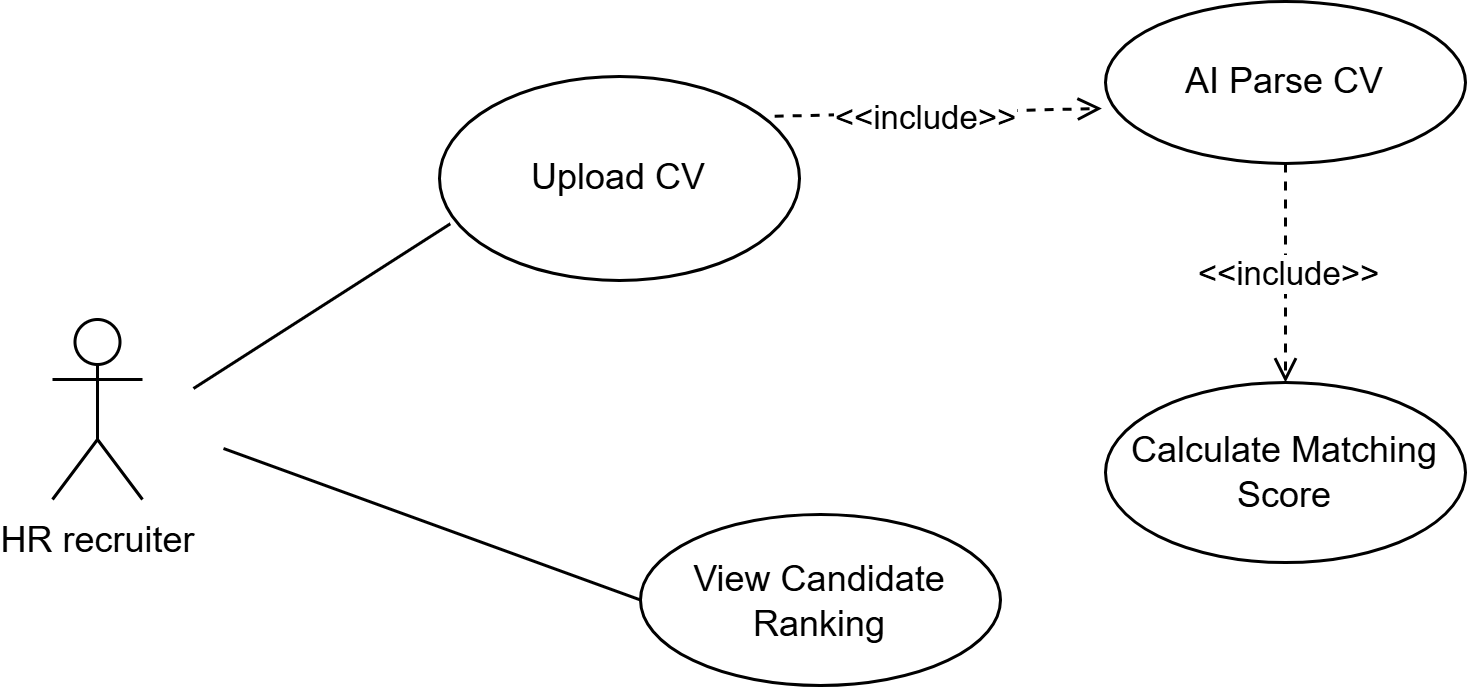

The diagram above was exported from draw.io. Its source (the exported page's mxGraphModel, read from the mxfile embedded in the PNG):
<mxGraphModel dx="1030" dy="666" grid="0" gridSize="10" guides="1" tooltips="1" connect="1" arrows="1" fold="1" page="1" pageScale="1" pageWidth="827" pageHeight="1169" math="0" shadow="0">
  <root>
    <mxCell id="0" />
    <mxCell id="1" parent="0" />
    <mxCell id="-Qh0bV5dGaFMPjRMsI4w-1" parent="1" style="shape=umlActor;verticalLabelPosition=bottom;verticalAlign=top;html=1;outlineConnect=0;" value="HR recruiter" vertex="1">
      <mxGeometry height="60" width="30" x="142" y="272" as="geometry" />
    </mxCell>
    <mxCell id="-Qh0bV5dGaFMPjRMsI4w-3" parent="1" style="ellipse;whiteSpace=wrap;html=1;" value="Upload CV" vertex="1">
      <mxGeometry height="68" width="120" x="271" y="191" as="geometry" />
    </mxCell>
    <mxCell id="-Qh0bV5dGaFMPjRMsI4w-4" parent="1" style="ellipse;whiteSpace=wrap;html=1;" value="AI Parse CV" vertex="1">
      <mxGeometry height="54" width="120" x="493" y="166" as="geometry" />
    </mxCell>
    <mxCell id="-Qh0bV5dGaFMPjRMsI4w-5" parent="1" style="ellipse;whiteSpace=wrap;html=1;" value="Calculate Matching Score" vertex="1">
      <mxGeometry height="60" width="120" x="493" y="293" as="geometry" />
    </mxCell>
    <mxCell id="-Qh0bV5dGaFMPjRMsI4w-6" parent="1" style="ellipse;whiteSpace=wrap;html=1;" value="View Candidate Ranking" vertex="1">
      <mxGeometry height="57" width="120" x="338" y="337" as="geometry" />
    </mxCell>
    <mxCell id="-Qh0bV5dGaFMPjRMsI4w-9" edge="1" parent="1" style="endArrow=none;html=1;rounded=0;entryX=0.03;entryY=0.722;entryDx=0;entryDy=0;entryPerimeter=0;endFill=0;" target="-Qh0bV5dGaFMPjRMsI4w-3" value="">
      <mxGeometry height="50" relative="1" width="50" as="geometry">
        <mxPoint x="189" y="295" as="sourcePoint" />
        <mxPoint x="379" y="205" as="targetPoint" />
      </mxGeometry>
    </mxCell>
    <mxCell id="-Qh0bV5dGaFMPjRMsI4w-12" edge="1" parent="1" style="endArrow=none;html=1;rounded=0;entryX=0;entryY=0.5;entryDx=0;entryDy=0;endFill=0;" target="-Qh0bV5dGaFMPjRMsI4w-6" value="">
      <mxGeometry height="50" relative="1" width="50" as="geometry">
        <mxPoint x="199" y="315" as="sourcePoint" />
        <mxPoint x="526" y="397" as="targetPoint" />
      </mxGeometry>
    </mxCell>
    <mxCell id="-Qh0bV5dGaFMPjRMsI4w-13" edge="1" parent="1" source="-Qh0bV5dGaFMPjRMsI4w-3" style="endArrow=open;html=1;rounded=0;dashed=1;exitX=0.931;exitY=0.195;exitDx=0;exitDy=0;exitPerimeter=0;entryX=-0.01;entryY=0.66;entryDx=0;entryDy=0;entryPerimeter=0;endFill=0;" target="-Qh0bV5dGaFMPjRMsI4w-4" value="">
      <mxGeometry height="50" relative="1" width="50" as="geometry">
        <mxPoint x="505" y="218" as="sourcePoint" />
        <mxPoint x="541" y="175" as="targetPoint" />
      </mxGeometry>
    </mxCell>
    <mxCell id="-Qh0bV5dGaFMPjRMsI4w-15" connectable="0" parent="-Qh0bV5dGaFMPjRMsI4w-13" style="edgeLabel;html=1;align=center;verticalAlign=middle;resizable=0;points=[];" value="&amp;lt;&amp;lt;include&amp;gt;&amp;gt;" vertex="1">
      <mxGeometry relative="1" x="-0.0916" y="-1" as="geometry">
        <mxPoint as="offset" />
      </mxGeometry>
    </mxCell>
    <mxCell id="-Qh0bV5dGaFMPjRMsI4w-14" edge="1" parent="1" source="-Qh0bV5dGaFMPjRMsI4w-4" style="endArrow=open;html=1;rounded=0;dashed=1;exitX=0.5;exitY=1;exitDx=0;exitDy=0;endFill=0;entryX=0.5;entryY=0;entryDx=0;entryDy=0;" target="-Qh0bV5dGaFMPjRMsI4w-5" value="">
      <mxGeometry height="50" relative="1" width="50" as="geometry">
        <mxPoint x="463" y="261" as="sourcePoint" />
        <mxPoint x="520" y="270" as="targetPoint" />
      </mxGeometry>
    </mxCell>
    <mxCell id="-Qh0bV5dGaFMPjRMsI4w-16" connectable="0" parent="-Qh0bV5dGaFMPjRMsI4w-14" style="edgeLabel;html=1;align=center;verticalAlign=middle;resizable=0;points=[];" value="&amp;lt;&amp;lt;include&amp;gt;&amp;gt;" vertex="1">
      <mxGeometry relative="1" x="-0.0437" as="geometry">
        <mxPoint y="1" as="offset" />
      </mxGeometry>
    </mxCell>
  </root>
</mxGraphModel>